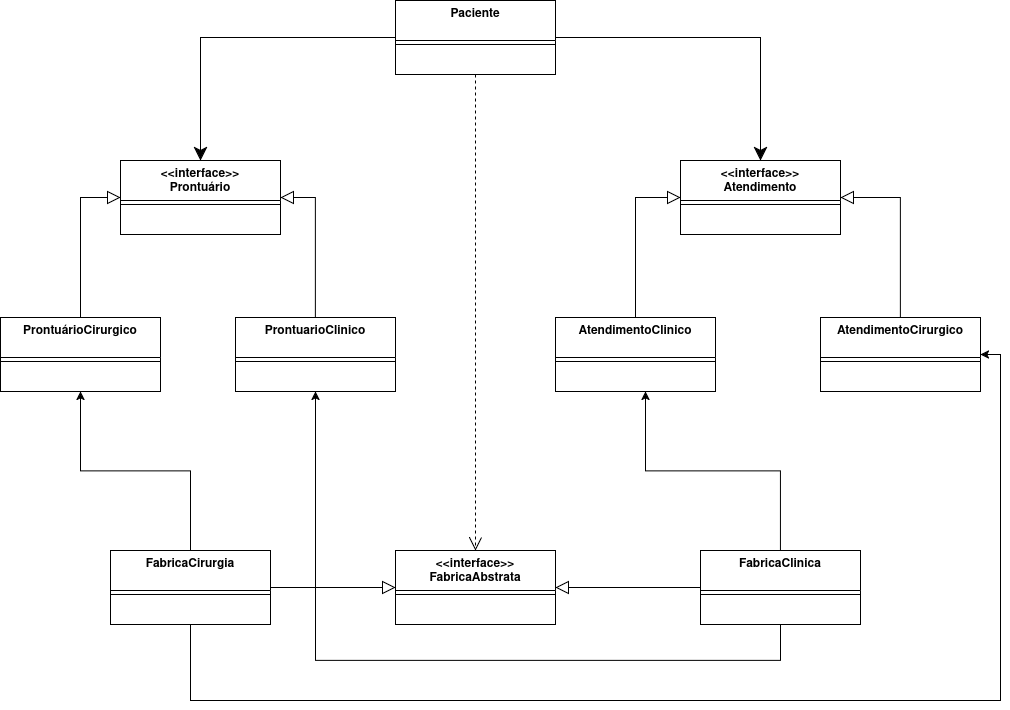

The diagram above was exported from draw.io. Its source (the exported page's mxGraphModel, read from the mxfile embedded in the PNG):
<mxGraphModel dx="1414" dy="795" grid="1" gridSize="10" guides="1" tooltips="1" connect="1" arrows="1" fold="1" page="1" pageScale="1" pageWidth="1169" pageHeight="827" math="0" shadow="0">
  <root>
    <mxCell id="0" />
    <mxCell id="1" parent="0" />
    <mxCell id="GgrJSeJffnPFAaJaILL3-24" edge="1" parent="1" source="GgrJSeJffnPFAaJaILL3-52" style="edgeStyle=orthogonalEdgeStyle;rounded=0;orthogonalLoop=1;jettySize=auto;html=1;entryX=0.5;entryY=0;entryDx=0;entryDy=0;dashed=1;endArrow=open;endFill=0;endSize=11;exitX=0.5;exitY=1;exitDx=0;exitDy=0;" target="GgrJSeJffnPFAaJaILL3-21">
      <mxGeometry relative="1" as="geometry">
        <mxPoint x="515" y="130" as="sourcePoint" />
      </mxGeometry>
    </mxCell>
    <mxCell id="GgrJSeJffnPFAaJaILL3-11" parent="1" style="swimlane;fontStyle=1;align=center;verticalAlign=top;childLayout=stackLayout;horizontal=1;startSize=40;horizontalStack=0;resizeParent=1;resizeParentMax=0;resizeLast=0;collapsible=1;marginBottom=0;whiteSpace=wrap;html=1;" value="&amp;lt;&amp;lt;interface&amp;gt;&amp;gt;&lt;div&gt;Prontuário&lt;/div&gt;" vertex="1">
      <mxGeometry height="74" width="160" x="160" y="220" as="geometry" />
    </mxCell>
    <mxCell id="GgrJSeJffnPFAaJaILL3-13" parent="GgrJSeJffnPFAaJaILL3-11" style="line;strokeWidth=1;fillColor=none;align=left;verticalAlign=middle;spacingTop=-1;spacingLeft=3;spacingRight=3;rotatable=0;labelPosition=right;points=[];portConstraint=eastwest;strokeColor=inherit;" value="" vertex="1">
      <mxGeometry height="8" width="160" y="40" as="geometry" />
    </mxCell>
    <mxCell id="GgrJSeJffnPFAaJaILL3-14" parent="GgrJSeJffnPFAaJaILL3-11" style="text;strokeColor=none;fillColor=none;align=left;verticalAlign=top;spacingLeft=4;spacingRight=4;overflow=hidden;rotatable=0;points=[[0,0.5],[1,0.5]];portConstraint=eastwest;whiteSpace=wrap;html=1;" value="&lt;div&gt;&amp;nbsp;&lt;/div&gt;" vertex="1">
      <mxGeometry height="26" width="160" y="48" as="geometry" />
    </mxCell>
    <mxCell id="GgrJSeJffnPFAaJaILL3-15" parent="1" style="swimlane;fontStyle=1;align=center;verticalAlign=top;childLayout=stackLayout;horizontal=1;startSize=40;horizontalStack=0;resizeParent=1;resizeParentMax=0;resizeLast=0;collapsible=1;marginBottom=0;whiteSpace=wrap;html=1;" value="&lt;div&gt;&amp;lt;&amp;lt;interface&amp;gt;&amp;gt;&lt;/div&gt;&lt;div&gt;Atendimento&lt;/div&gt;" vertex="1">
      <mxGeometry height="74" width="160" x="720" y="220" as="geometry" />
    </mxCell>
    <mxCell id="GgrJSeJffnPFAaJaILL3-16" parent="GgrJSeJffnPFAaJaILL3-15" style="line;strokeWidth=1;fillColor=none;align=left;verticalAlign=middle;spacingTop=-1;spacingLeft=3;spacingRight=3;rotatable=0;labelPosition=right;points=[];portConstraint=eastwest;strokeColor=inherit;" value="" vertex="1">
      <mxGeometry height="8" width="160" y="40" as="geometry" />
    </mxCell>
    <mxCell id="GgrJSeJffnPFAaJaILL3-17" parent="GgrJSeJffnPFAaJaILL3-15" style="text;strokeColor=none;fillColor=none;align=left;verticalAlign=top;spacingLeft=4;spacingRight=4;overflow=hidden;rotatable=0;points=[[0,0.5],[1,0.5]];portConstraint=eastwest;whiteSpace=wrap;html=1;" value="&lt;div&gt;&amp;nbsp;&lt;/div&gt;" vertex="1">
      <mxGeometry height="26" width="160" y="48" as="geometry" />
    </mxCell>
    <mxCell id="GgrJSeJffnPFAaJaILL3-21" parent="1" style="swimlane;fontStyle=1;align=center;verticalAlign=top;childLayout=stackLayout;horizontal=1;startSize=40;horizontalStack=0;resizeParent=1;resizeParentMax=0;resizeLast=0;collapsible=1;marginBottom=0;whiteSpace=wrap;html=1;" value="&lt;div&gt;&amp;lt;&amp;lt;interface&amp;gt;&amp;gt;&lt;/div&gt;&lt;div&gt;FabricaAbstrata&lt;/div&gt;" vertex="1">
      <mxGeometry height="74" width="160" x="435" y="610" as="geometry" />
    </mxCell>
    <mxCell id="GgrJSeJffnPFAaJaILL3-22" parent="GgrJSeJffnPFAaJaILL3-21" style="line;strokeWidth=1;fillColor=none;align=left;verticalAlign=middle;spacingTop=-1;spacingLeft=3;spacingRight=3;rotatable=0;labelPosition=right;points=[];portConstraint=eastwest;strokeColor=inherit;" value="" vertex="1">
      <mxGeometry height="8" width="160" y="40" as="geometry" />
    </mxCell>
    <mxCell id="GgrJSeJffnPFAaJaILL3-23" parent="GgrJSeJffnPFAaJaILL3-21" style="text;strokeColor=none;fillColor=none;align=left;verticalAlign=top;spacingLeft=4;spacingRight=4;overflow=hidden;rotatable=0;points=[[0,0.5],[1,0.5]];portConstraint=eastwest;whiteSpace=wrap;html=1;" value="&lt;div&gt;&amp;nbsp;&lt;/div&gt;" vertex="1">
      <mxGeometry height="26" width="160" y="48" as="geometry" />
    </mxCell>
    <mxCell id="GgrJSeJffnPFAaJaILL3-37" edge="1" parent="1" source="GgrJSeJffnPFAaJaILL3-25" style="edgeStyle=orthogonalEdgeStyle;rounded=0;orthogonalLoop=1;jettySize=auto;html=1;entryX=0;entryY=0.5;entryDx=0;entryDy=0;endArrow=block;endFill=0;endSize=11;" target="GgrJSeJffnPFAaJaILL3-11">
      <mxGeometry relative="1" as="geometry" />
    </mxCell>
    <mxCell id="GgrJSeJffnPFAaJaILL3-25" parent="1" style="swimlane;fontStyle=1;align=center;verticalAlign=top;childLayout=stackLayout;horizontal=1;startSize=40;horizontalStack=0;resizeParent=1;resizeParentMax=0;resizeLast=0;collapsible=1;marginBottom=0;whiteSpace=wrap;html=1;" value="&lt;div&gt;ProntuárioCirurgico&lt;/div&gt;" vertex="1">
      <mxGeometry height="74" width="160" x="40" y="377" as="geometry" />
    </mxCell>
    <mxCell id="GgrJSeJffnPFAaJaILL3-26" parent="GgrJSeJffnPFAaJaILL3-25" style="line;strokeWidth=1;fillColor=none;align=left;verticalAlign=middle;spacingTop=-1;spacingLeft=3;spacingRight=3;rotatable=0;labelPosition=right;points=[];portConstraint=eastwest;strokeColor=inherit;" value="" vertex="1">
      <mxGeometry height="8" width="160" y="40" as="geometry" />
    </mxCell>
    <mxCell id="GgrJSeJffnPFAaJaILL3-27" parent="GgrJSeJffnPFAaJaILL3-25" style="text;strokeColor=none;fillColor=none;align=left;verticalAlign=top;spacingLeft=4;spacingRight=4;overflow=hidden;rotatable=0;points=[[0,0.5],[1,0.5]];portConstraint=eastwest;whiteSpace=wrap;html=1;" value="&lt;div&gt;&amp;nbsp;&lt;/div&gt;" vertex="1">
      <mxGeometry height="26" width="160" y="48" as="geometry" />
    </mxCell>
    <mxCell id="GgrJSeJffnPFAaJaILL3-38" edge="1" parent="1" source="GgrJSeJffnPFAaJaILL3-28" style="edgeStyle=orthogonalEdgeStyle;rounded=0;orthogonalLoop=1;jettySize=auto;html=1;entryX=1;entryY=0.5;entryDx=0;entryDy=0;endArrow=block;endFill=0;endSize=11;" target="GgrJSeJffnPFAaJaILL3-11">
      <mxGeometry relative="1" as="geometry" />
    </mxCell>
    <mxCell id="GgrJSeJffnPFAaJaILL3-28" parent="1" style="swimlane;fontStyle=1;align=center;verticalAlign=top;childLayout=stackLayout;horizontal=1;startSize=40;horizontalStack=0;resizeParent=1;resizeParentMax=0;resizeLast=0;collapsible=1;marginBottom=0;whiteSpace=wrap;html=1;" value="ProntuarioClinico" vertex="1">
      <mxGeometry height="74" width="160" x="275" y="377" as="geometry" />
    </mxCell>
    <mxCell id="GgrJSeJffnPFAaJaILL3-29" parent="GgrJSeJffnPFAaJaILL3-28" style="line;strokeWidth=1;fillColor=none;align=left;verticalAlign=middle;spacingTop=-1;spacingLeft=3;spacingRight=3;rotatable=0;labelPosition=right;points=[];portConstraint=eastwest;strokeColor=inherit;" value="" vertex="1">
      <mxGeometry height="8" width="160" y="40" as="geometry" />
    </mxCell>
    <mxCell id="GgrJSeJffnPFAaJaILL3-30" parent="GgrJSeJffnPFAaJaILL3-28" style="text;strokeColor=none;fillColor=none;align=left;verticalAlign=top;spacingLeft=4;spacingRight=4;overflow=hidden;rotatable=0;points=[[0,0.5],[1,0.5]];portConstraint=eastwest;whiteSpace=wrap;html=1;" value="&lt;div&gt;&amp;nbsp;&lt;/div&gt;" vertex="1">
      <mxGeometry height="26" width="160" y="48" as="geometry" />
    </mxCell>
    <mxCell id="GgrJSeJffnPFAaJaILL3-39" edge="1" parent="1" source="GgrJSeJffnPFAaJaILL3-31" style="edgeStyle=orthogonalEdgeStyle;rounded=0;orthogonalLoop=1;jettySize=auto;html=1;entryX=0;entryY=0.5;entryDx=0;entryDy=0;endSize=11;endArrow=block;endFill=0;" target="GgrJSeJffnPFAaJaILL3-15">
      <mxGeometry relative="1" as="geometry" />
    </mxCell>
    <mxCell id="GgrJSeJffnPFAaJaILL3-31" parent="1" style="swimlane;fontStyle=1;align=center;verticalAlign=top;childLayout=stackLayout;horizontal=1;startSize=40;horizontalStack=0;resizeParent=1;resizeParentMax=0;resizeLast=0;collapsible=1;marginBottom=0;whiteSpace=wrap;html=1;" value="AtendimentoClinico" vertex="1">
      <mxGeometry height="74" width="160" x="595" y="377" as="geometry" />
    </mxCell>
    <mxCell id="GgrJSeJffnPFAaJaILL3-32" parent="GgrJSeJffnPFAaJaILL3-31" style="line;strokeWidth=1;fillColor=none;align=left;verticalAlign=middle;spacingTop=-1;spacingLeft=3;spacingRight=3;rotatable=0;labelPosition=right;points=[];portConstraint=eastwest;strokeColor=inherit;" value="" vertex="1">
      <mxGeometry height="8" width="160" y="40" as="geometry" />
    </mxCell>
    <mxCell id="GgrJSeJffnPFAaJaILL3-33" parent="GgrJSeJffnPFAaJaILL3-31" style="text;strokeColor=none;fillColor=none;align=left;verticalAlign=top;spacingLeft=4;spacingRight=4;overflow=hidden;rotatable=0;points=[[0,0.5],[1,0.5]];portConstraint=eastwest;whiteSpace=wrap;html=1;" value="&lt;div&gt;&amp;nbsp;&lt;/div&gt;" vertex="1">
      <mxGeometry height="26" width="160" y="48" as="geometry" />
    </mxCell>
    <mxCell id="GgrJSeJffnPFAaJaILL3-40" edge="1" parent="1" source="GgrJSeJffnPFAaJaILL3-34" style="edgeStyle=orthogonalEdgeStyle;rounded=0;orthogonalLoop=1;jettySize=auto;html=1;entryX=1;entryY=0.5;entryDx=0;entryDy=0;endSize=11;endArrow=block;endFill=0;" target="GgrJSeJffnPFAaJaILL3-15">
      <mxGeometry relative="1" as="geometry" />
    </mxCell>
    <mxCell id="GgrJSeJffnPFAaJaILL3-34" parent="1" style="swimlane;fontStyle=1;align=center;verticalAlign=top;childLayout=stackLayout;horizontal=1;startSize=40;horizontalStack=0;resizeParent=1;resizeParentMax=0;resizeLast=0;collapsible=1;marginBottom=0;whiteSpace=wrap;html=1;" value="AtendimentoCirurgico" vertex="1">
      <mxGeometry height="74" width="160" x="860" y="377" as="geometry" />
    </mxCell>
    <mxCell id="GgrJSeJffnPFAaJaILL3-35" parent="GgrJSeJffnPFAaJaILL3-34" style="line;strokeWidth=1;fillColor=none;align=left;verticalAlign=middle;spacingTop=-1;spacingLeft=3;spacingRight=3;rotatable=0;labelPosition=right;points=[];portConstraint=eastwest;strokeColor=inherit;" value="" vertex="1">
      <mxGeometry height="8" width="160" y="40" as="geometry" />
    </mxCell>
    <mxCell id="GgrJSeJffnPFAaJaILL3-36" parent="GgrJSeJffnPFAaJaILL3-34" style="text;strokeColor=none;fillColor=none;align=left;verticalAlign=top;spacingLeft=4;spacingRight=4;overflow=hidden;rotatable=0;points=[[0,0.5],[1,0.5]];portConstraint=eastwest;whiteSpace=wrap;html=1;" value="&lt;div&gt;&amp;nbsp;&lt;/div&gt;" vertex="1">
      <mxGeometry height="26" width="160" y="48" as="geometry" />
    </mxCell>
    <mxCell id="GgrJSeJffnPFAaJaILL3-51" edge="1" parent="1" source="GgrJSeJffnPFAaJaILL3-41" style="edgeStyle=orthogonalEdgeStyle;rounded=0;orthogonalLoop=1;jettySize=auto;html=1;entryX=0.5;entryY=1;entryDx=0;entryDy=0;" target="GgrJSeJffnPFAaJaILL3-28">
      <mxGeometry relative="1" as="geometry">
        <Array as="points">
          <mxPoint x="820" y="720" />
          <mxPoint x="355" y="720" />
        </Array>
      </mxGeometry>
    </mxCell>
    <mxCell id="GgrJSeJffnPFAaJaILL3-58" edge="1" parent="1" source="GgrJSeJffnPFAaJaILL3-41" style="edgeStyle=orthogonalEdgeStyle;rounded=0;orthogonalLoop=1;jettySize=auto;html=1;entryX=1;entryY=0.5;entryDx=0;entryDy=0;endSize=11;endArrow=block;endFill=0;" target="GgrJSeJffnPFAaJaILL3-21">
      <mxGeometry relative="1" as="geometry" />
    </mxCell>
    <mxCell id="GgrJSeJffnPFAaJaILL3-41" parent="1" style="swimlane;fontStyle=1;align=center;verticalAlign=top;childLayout=stackLayout;horizontal=1;startSize=40;horizontalStack=0;resizeParent=1;resizeParentMax=0;resizeLast=0;collapsible=1;marginBottom=0;whiteSpace=wrap;html=1;" value="FabricaClinica" vertex="1">
      <mxGeometry height="74" width="160" x="740" y="610" as="geometry" />
    </mxCell>
    <mxCell id="GgrJSeJffnPFAaJaILL3-42" parent="GgrJSeJffnPFAaJaILL3-41" style="line;strokeWidth=1;fillColor=none;align=left;verticalAlign=middle;spacingTop=-1;spacingLeft=3;spacingRight=3;rotatable=0;labelPosition=right;points=[];portConstraint=eastwest;strokeColor=inherit;" value="" vertex="1">
      <mxGeometry height="8" width="160" y="40" as="geometry" />
    </mxCell>
    <mxCell id="GgrJSeJffnPFAaJaILL3-43" parent="GgrJSeJffnPFAaJaILL3-41" style="text;strokeColor=none;fillColor=none;align=left;verticalAlign=top;spacingLeft=4;spacingRight=4;overflow=hidden;rotatable=0;points=[[0,0.5],[1,0.5]];portConstraint=eastwest;whiteSpace=wrap;html=1;" value="&lt;div&gt;&amp;nbsp;&lt;/div&gt;" vertex="1">
      <mxGeometry height="26" width="160" y="48" as="geometry" />
    </mxCell>
    <mxCell id="GgrJSeJffnPFAaJaILL3-47" edge="1" parent="1" source="GgrJSeJffnPFAaJaILL3-44" style="edgeStyle=orthogonalEdgeStyle;rounded=0;orthogonalLoop=1;jettySize=auto;html=1;entryX=0.5;entryY=1;entryDx=0;entryDy=0;" target="GgrJSeJffnPFAaJaILL3-25">
      <mxGeometry relative="1" as="geometry" />
    </mxCell>
    <mxCell id="GgrJSeJffnPFAaJaILL3-48" edge="1" parent="1" source="GgrJSeJffnPFAaJaILL3-44" style="edgeStyle=orthogonalEdgeStyle;rounded=0;orthogonalLoop=1;jettySize=auto;html=1;entryX=1;entryY=0.5;entryDx=0;entryDy=0;" target="GgrJSeJffnPFAaJaILL3-34">
      <mxGeometry relative="1" as="geometry">
        <Array as="points">
          <mxPoint x="230" y="760" />
          <mxPoint x="1040" y="760" />
          <mxPoint x="1040" y="414" />
        </Array>
      </mxGeometry>
    </mxCell>
    <mxCell id="GgrJSeJffnPFAaJaILL3-57" edge="1" parent="1" source="GgrJSeJffnPFAaJaILL3-44" style="edgeStyle=orthogonalEdgeStyle;rounded=0;orthogonalLoop=1;jettySize=auto;html=1;entryX=0;entryY=0.5;entryDx=0;entryDy=0;endSize=11;endArrow=block;endFill=0;" target="GgrJSeJffnPFAaJaILL3-21">
      <mxGeometry relative="1" as="geometry" />
    </mxCell>
    <mxCell id="GgrJSeJffnPFAaJaILL3-44" parent="1" style="swimlane;fontStyle=1;align=center;verticalAlign=top;childLayout=stackLayout;horizontal=1;startSize=40;horizontalStack=0;resizeParent=1;resizeParentMax=0;resizeLast=0;collapsible=1;marginBottom=0;whiteSpace=wrap;html=1;" value="FabricaCirurgia" vertex="1">
      <mxGeometry height="74" width="160" x="150" y="610" as="geometry" />
    </mxCell>
    <mxCell id="GgrJSeJffnPFAaJaILL3-45" parent="GgrJSeJffnPFAaJaILL3-44" style="line;strokeWidth=1;fillColor=none;align=left;verticalAlign=middle;spacingTop=-1;spacingLeft=3;spacingRight=3;rotatable=0;labelPosition=right;points=[];portConstraint=eastwest;strokeColor=inherit;" value="" vertex="1">
      <mxGeometry height="8" width="160" y="40" as="geometry" />
    </mxCell>
    <mxCell id="GgrJSeJffnPFAaJaILL3-46" parent="GgrJSeJffnPFAaJaILL3-44" style="text;strokeColor=none;fillColor=none;align=left;verticalAlign=top;spacingLeft=4;spacingRight=4;overflow=hidden;rotatable=0;points=[[0,0.5],[1,0.5]];portConstraint=eastwest;whiteSpace=wrap;html=1;" value="&lt;div&gt;&amp;nbsp;&lt;/div&gt;" vertex="1">
      <mxGeometry height="26" width="160" y="48" as="geometry" />
    </mxCell>
    <mxCell id="GgrJSeJffnPFAaJaILL3-50" edge="1" parent="1" source="GgrJSeJffnPFAaJaILL3-41" style="edgeStyle=orthogonalEdgeStyle;rounded=0;orthogonalLoop=1;jettySize=auto;html=1;entryX=0.563;entryY=1;entryDx=0;entryDy=0;entryPerimeter=0;" target="GgrJSeJffnPFAaJaILL3-33">
      <mxGeometry relative="1" as="geometry" />
    </mxCell>
    <mxCell id="GgrJSeJffnPFAaJaILL3-55" edge="1" parent="1" source="GgrJSeJffnPFAaJaILL3-52" style="edgeStyle=orthogonalEdgeStyle;rounded=0;orthogonalLoop=1;jettySize=auto;html=1;endSize=11;" target="GgrJSeJffnPFAaJaILL3-11">
      <mxGeometry relative="1" as="geometry" />
    </mxCell>
    <mxCell id="GgrJSeJffnPFAaJaILL3-56" edge="1" parent="1" source="GgrJSeJffnPFAaJaILL3-52" style="edgeStyle=orthogonalEdgeStyle;rounded=0;orthogonalLoop=1;jettySize=auto;html=1;endSize=11;" target="GgrJSeJffnPFAaJaILL3-15">
      <mxGeometry relative="1" as="geometry" />
    </mxCell>
    <mxCell id="GgrJSeJffnPFAaJaILL3-52" parent="1" style="swimlane;fontStyle=1;align=center;verticalAlign=top;childLayout=stackLayout;horizontal=1;startSize=40;horizontalStack=0;resizeParent=1;resizeParentMax=0;resizeLast=0;collapsible=1;marginBottom=0;whiteSpace=wrap;html=1;" value="Paciente" vertex="1">
      <mxGeometry height="74" width="160" x="435" y="60" as="geometry" />
    </mxCell>
    <mxCell id="GgrJSeJffnPFAaJaILL3-53" parent="GgrJSeJffnPFAaJaILL3-52" style="line;strokeWidth=1;fillColor=none;align=left;verticalAlign=middle;spacingTop=-1;spacingLeft=3;spacingRight=3;rotatable=0;labelPosition=right;points=[];portConstraint=eastwest;strokeColor=inherit;" value="" vertex="1">
      <mxGeometry height="8" width="160" y="40" as="geometry" />
    </mxCell>
    <mxCell id="GgrJSeJffnPFAaJaILL3-54" parent="GgrJSeJffnPFAaJaILL3-52" style="text;strokeColor=none;fillColor=none;align=left;verticalAlign=top;spacingLeft=4;spacingRight=4;overflow=hidden;rotatable=0;points=[[0,0.5],[1,0.5]];portConstraint=eastwest;whiteSpace=wrap;html=1;" value="&lt;div&gt;&amp;nbsp;&lt;/div&gt;" vertex="1">
      <mxGeometry height="26" width="160" y="48" as="geometry" />
    </mxCell>
  </root>
</mxGraphModel>